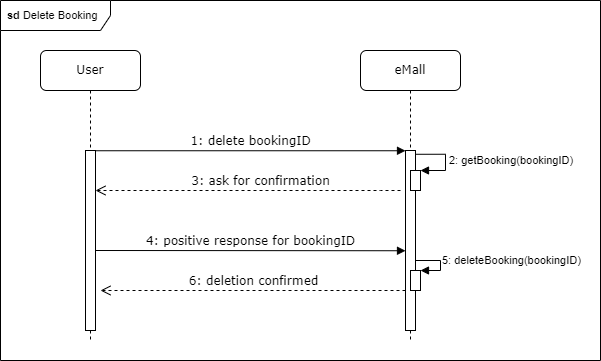

The diagram above was exported from draw.io. Its source (the exported page's mxGraphModel, read from the mxfile embedded in the PNG):
<mxGraphModel dx="1298" dy="601" grid="1" gridSize="10" guides="1" tooltips="1" connect="1" arrows="1" fold="1" page="1" pageScale="1" pageWidth="1100" pageHeight="850" background="none" math="0" shadow="0">
  <root>
    <mxCell id="0" />
    <mxCell id="1" parent="0" />
    <mxCell id="w9raWGqXVh1T5k1toYpM-22" value="&lt;b&gt;sd &lt;/b&gt;Delete Booking" style="shape=umlFrame;whiteSpace=wrap;html=1;width=110;height=30;boundedLbl=1;verticalAlign=middle;align=left;spacingLeft=5;fontSize=11;" parent="1" vertex="1">
      <mxGeometry x="60" y="30" width="600" height="360" as="geometry" />
    </mxCell>
    <mxCell id="7baba1c4bc27f4b0-2" value="eMall" style="shape=umlLifeline;perimeter=lifelinePerimeter;whiteSpace=wrap;html=1;container=1;collapsible=0;recursiveResize=0;outlineConnect=0;rounded=1;shadow=0;comic=0;labelBackgroundColor=none;strokeWidth=1;fontFamily=Verdana;fontSize=12;align=center;" parent="1" vertex="1">
      <mxGeometry x="420" y="80" width="100" height="290" as="geometry" />
    </mxCell>
    <mxCell id="7baba1c4bc27f4b0-10" value="" style="html=1;points=[];perimeter=orthogonalPerimeter;rounded=0;shadow=0;comic=0;labelBackgroundColor=none;strokeWidth=1;fontFamily=Verdana;fontSize=12;align=center;" parent="7baba1c4bc27f4b0-2" vertex="1">
      <mxGeometry x="45" y="100" width="10" height="180" as="geometry" />
    </mxCell>
    <mxCell id="w9raWGqXVh1T5k1toYpM-6" value="" style="html=1;points=[];perimeter=orthogonalPerimeter;" parent="7baba1c4bc27f4b0-2" vertex="1">
      <mxGeometry x="50" y="220" width="10" height="20" as="geometry" />
    </mxCell>
    <mxCell id="w9raWGqXVh1T5k1toYpM-7" value="5: deleteBooking(bookingID)" style="edgeStyle=orthogonalEdgeStyle;html=1;align=left;spacingLeft=2;endArrow=block;rounded=0;entryX=1;entryY=0;" parent="7baba1c4bc27f4b0-2" target="w9raWGqXVh1T5k1toYpM-6" edge="1">
      <mxGeometry relative="1" as="geometry">
        <mxPoint x="55" y="220" as="sourcePoint" />
        <Array as="points">
          <mxPoint x="55" y="210" />
          <mxPoint x="80" y="210" />
          <mxPoint x="80" y="220" />
        </Array>
      </mxGeometry>
    </mxCell>
    <mxCell id="w9raWGqXVh1T5k1toYpM-11" value="" style="html=1;points=[];perimeter=orthogonalPerimeter;" parent="7baba1c4bc27f4b0-2" vertex="1">
      <mxGeometry x="50" y="120" width="10" height="20" as="geometry" />
    </mxCell>
    <mxCell id="w9raWGqXVh1T5k1toYpM-12" value="2: getBooking(bookingID)" style="edgeStyle=orthogonalEdgeStyle;html=1;align=left;spacingLeft=2;endArrow=block;rounded=0;entryX=1;entryY=0;exitX=1;exitY=0.021;exitDx=0;exitDy=0;exitPerimeter=0;" parent="7baba1c4bc27f4b0-2" source="7baba1c4bc27f4b0-10" target="w9raWGqXVh1T5k1toYpM-11" edge="1">
      <mxGeometry relative="1" as="geometry">
        <mxPoint x="55" y="100" as="sourcePoint" />
        <Array as="points">
          <mxPoint x="85" y="104" />
          <mxPoint x="85" y="120" />
        </Array>
      </mxGeometry>
    </mxCell>
    <mxCell id="7baba1c4bc27f4b0-8" value="User" style="shape=umlLifeline;perimeter=lifelinePerimeter;whiteSpace=wrap;html=1;container=1;collapsible=0;recursiveResize=0;outlineConnect=0;rounded=1;shadow=0;comic=0;labelBackgroundColor=none;strokeWidth=1;fontFamily=Verdana;fontSize=12;align=center;" parent="1" vertex="1">
      <mxGeometry x="100" y="80" width="100" height="290" as="geometry" />
    </mxCell>
    <mxCell id="7baba1c4bc27f4b0-9" value="" style="html=1;points=[];perimeter=orthogonalPerimeter;rounded=0;shadow=0;comic=0;labelBackgroundColor=none;strokeWidth=1;fontFamily=Verdana;fontSize=12;align=center;" parent="7baba1c4bc27f4b0-8" vertex="1">
      <mxGeometry x="45" y="100" width="10" height="180" as="geometry" />
    </mxCell>
    <mxCell id="7baba1c4bc27f4b0-30" value="3: ask for confirmation" style="html=1;verticalAlign=bottom;endArrow=open;dashed=1;endSize=8;labelBackgroundColor=none;fontFamily=Verdana;fontSize=12;edgeStyle=elbowEdgeStyle;elbow=vertical;" parent="1" target="7baba1c4bc27f4b0-9" edge="1">
      <mxGeometry x="-0.082" relative="1" as="geometry">
        <mxPoint x="800" y="626" as="targetPoint" />
        <Array as="points">
          <mxPoint x="430" y="220" />
          <mxPoint x="430" y="210" />
          <mxPoint x="410" y="240" />
          <mxPoint x="308" y="220" />
        </Array>
        <mxPoint x="460" y="220" as="sourcePoint" />
        <mxPoint as="offset" />
      </mxGeometry>
    </mxCell>
    <mxCell id="7baba1c4bc27f4b0-11" value="1: delete bookingID" style="html=1;verticalAlign=bottom;endArrow=block;entryX=0;entryY=0;labelBackgroundColor=none;fontFamily=Verdana;fontSize=12;edgeStyle=elbowEdgeStyle;elbow=vertical;" parent="1" source="7baba1c4bc27f4b0-9" target="7baba1c4bc27f4b0-10" edge="1">
      <mxGeometry relative="1" as="geometry">
        <mxPoint x="220" y="190" as="sourcePoint" />
      </mxGeometry>
    </mxCell>
    <mxCell id="w9raWGqXVh1T5k1toYpM-1" value="4: positive response for bookingID" style="html=1;verticalAlign=bottom;endArrow=block;entryX=0;entryY=0;labelBackgroundColor=none;fontFamily=Verdana;fontSize=12;edgeStyle=elbowEdgeStyle;elbow=vertical;" parent="1" edge="1">
      <mxGeometry relative="1" as="geometry">
        <mxPoint x="155" y="280" as="sourcePoint" />
        <mxPoint x="465" y="280" as="targetPoint" />
      </mxGeometry>
    </mxCell>
    <mxCell id="w9raWGqXVh1T5k1toYpM-2" value="6: deletion confirmed" style="html=1;verticalAlign=bottom;endArrow=open;dashed=1;endSize=8;labelBackgroundColor=none;fontFamily=Verdana;fontSize=12;edgeStyle=elbowEdgeStyle;elbow=vertical;" parent="1" edge="1">
      <mxGeometry relative="1" as="geometry">
        <mxPoint x="160" y="320" as="targetPoint" />
        <Array as="points">
          <mxPoint x="313" y="320" />
        </Array>
        <mxPoint x="465" y="320" as="sourcePoint" />
      </mxGeometry>
    </mxCell>
  </root>
</mxGraphModel>